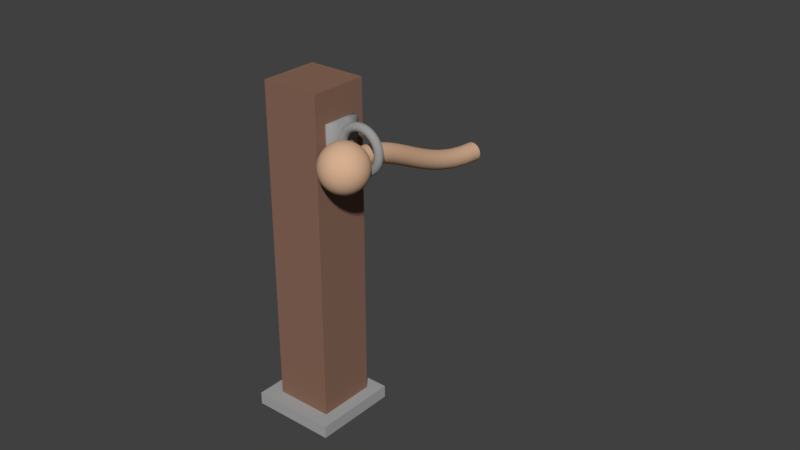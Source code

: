 # Source: rope_fence_end_left.blend  (saved by Blender 2.79.0; exported with 4.5.12 LTS)
import bpy
from mathutils import Matrix  # noqa: F401  (used for matrix-valued properties, if any)

bpy.ops.wm.read_factory_settings(use_empty=True)
scene = bpy.context.scene
scene.name = 'Scene'

# ---- collections
col_collection_1 = bpy.data.collections.new('Collection 1'); scene.collection.children.link(col_collection_1)

# ---- materials (node trees are filled in below, after node groups)
mat_brown = bpy.data.materials.new('brown')
mat_brown.alpha_threshold = 0.0
mat_brown.use_transparent_shadow = False
mat_brown.diffuse_color = (0.6738, 0.429, 0.2787, 1.0)
mat_brown.roughness = 0.5
mat_brown.specular_intensity = 0.0
mat_brown.line_color = (0.0, 0.0, 0.0, 1.0)
mat_light_gray = bpy.data.materials.new('light gray')
mat_light_gray.alpha_threshold = 0.0
mat_light_gray.use_transparent_shadow = False
mat_light_gray.diffuse_color = (0.3844, 0.3844, 0.3844, 1.0)
mat_light_gray.roughness = 0.5
mat_light_gray.specular_intensity = 0.0
mat_dark_brown = bpy.data.materials.new('dark brown')
mat_dark_brown.alpha_threshold = 0.0
mat_dark_brown.use_transparent_shadow = False
mat_dark_brown.diffuse_color = (0.2529, 0.1413, 0.0997, 1.0)
mat_dark_brown.roughness = 0.5
mat_dark_brown.specular_intensity = 0.0
mat_gray = bpy.data.materials.new('gray')
mat_gray.alpha_threshold = 0.0
mat_gray.use_transparent_shadow = False
mat_gray.diffuse_color = (0.3185, 0.3185, 0.3185, 1.0)
mat_gray.roughness = 0.5
mat_gray.specular_intensity = 1.0

# ---- material node trees

# ---- world
world_world = bpy.data.worlds.new('World'); scene.world = world_world
world_world.color = (0.05088, 0.05088, 0.05088)
world_world.use_sun_shadow = False
world_world.sun_shadow_jitter_overblur = 0.0
world_world.cycles.sampling_method = 'MANUAL'

# ---- meshes
me_sphere = bpy.data.meshes.new('Sphere')
me_sphere.from_pydata([(0.0, 0.1951, 0.9808), (0.0, 0.3827, 0.9239), (0.0, 0.5556, 0.8315), (0.0, 0.7071, 0.7071), (0.0, 0.8315, 0.5556), (0.0, 0.9239, 0.3827), (0.0, 0.9808, 0.1951), (0.0, 1.0, 7.55e-08), (0.0, 0.9808, -0.1951), (0.0, 0.5556, -0.8315), (0.03806, 0.1913, 0.9808), (0.07466, 0.3753, 0.9239), (0.1084, 0.5449, 0.8315), (0.1379, 0.6935, 0.7071), (0.1622, 0.8155, 0.5556), (0.1802, 0.9061, 0.3827), (0.1913, 0.9619, 0.1951), (0.1951, 0.9808, 7.55e-08), (0.1913, 0.9619, -0.1951), (0.1802, 0.9061, -0.3827), (0.1622, 0.8155, -0.5556), (0.1379, 0.6935, -0.7071), (0.1084, 0.5449, -0.8315), (0.07466, 0.3753, -0.9239), (0.03806, 0.1913, -0.9808), (0.07466, 0.1802, 0.9808), (0.1464, 0.3536, 0.9239), (0.2126, 0.5133, 0.8315), (0.2706, 0.6533, 0.7071), (0.3182, 0.7682, 0.5556), (0.3536, 0.8536, 0.3827), (0.3753, 0.9061, 0.1951), (0.3827, 0.9239, 7.55e-08), (0.3753, 0.9061, -0.1951), (0.3536, 0.8536, -0.3827), (0.3182, 0.7682, -0.5556), (0.2706, 0.6533, -0.7071), (0.2126, 0.5133, -0.8315), (0.1464, 0.3536, -0.9239), (0.07466, 0.1802, -0.9808), (0.1084, 0.1622, 0.9808), (0.2126, 0.3182, 0.9239), (0.3087, 0.4619, 0.8315), (0.3928, 0.5879, 0.7071), (0.4619, 0.6913, 0.5556), (0.5133, 0.7682, 0.3827), (0.5449, 0.8155, 0.1951), (0.5556, 0.8315, 7.55e-08), (0.5449, 0.8155, -0.1951), (0.5133, 0.7682, -0.3827), (0.4619, 0.6913, -0.5556), (0.3928, 0.5879, -0.7071), (0.3087, 0.4619, -0.8315), (0.2126, 0.3182, -0.9239), (0.1084, 0.1622, -0.9808), (0.1379, 0.1379, 0.9808), (0.2706, 0.2706, 0.9239), (0.3928, 0.3928, 0.8315), (0.5, 0.5, 0.7071), (0.5879, 0.5879, 0.5556), (0.6533, 0.6533, 0.3827), (0.6935, 0.6935, 0.1951), (0.7071, 0.7071, 7.55e-08), (0.6935, 0.6935, -0.1951), (0.6533, 0.6533, -0.3827), (0.5879, 0.5879, -0.5556), (0.5, 0.5, -0.7071), (0.3928, 0.3928, -0.8315), (0.2706, 0.2706, -0.9239), (0.1379, 0.1379, -0.9808), (0.1622, 0.1084, 0.9808), (0.3182, 0.2126, 0.9239), (0.4619, 0.3087, 0.8315), (0.5879, 0.3928, 0.7071), (0.6913, 0.4619, 0.5556), (0.7682, 0.5133, 0.3827), (0.8155, 0.5449, 0.1951), (0.8315, 0.5556, 7.55e-08), (0.8155, 0.5449, -0.1951), (0.7682, 0.5133, -0.3827), (0.6913, 0.4619, -0.5556), (0.5879, 0.3928, -0.7071), (0.4619, 0.3087, -0.8315), (0.3182, 0.2126, -0.9239), (0.1622, 0.1084, -0.9808), (0.1802, 0.07466, 0.9808), (0.3536, 0.1464, 0.9239), (0.5133, 0.2126, 0.8315), (0.6533, 0.2706, 0.7071), (0.7682, 0.3182, 0.5556), (0.8536, 0.3536, 0.3827), (0.9061, 0.3753, 0.1951), (0.9239, 0.3827, 7.55e-08), (0.9061, 0.3753, -0.1951), (0.8536, 0.3536, -0.3827), (0.7682, 0.3182, -0.5556), (0.6533, 0.2706, -0.7071), (0.5133, 0.2126, -0.8315), (0.3536, 0.1464, -0.9239), (0.1802, 0.07466, -0.9808), (0.1913, 0.03806, 0.9808), (0.3753, 0.07466, 0.9239), (0.5449, 0.1084, 0.8315), (0.6935, 0.1379, 0.7071), (0.8155, 0.1622, 0.5556), (0.9061, 0.1802, 0.3827), (0.9619, 0.1913, 0.1951), (0.9808, 0.1951, 7.55e-08), (0.9619, 0.1913, -0.1951), (0.9061, 0.1802, -0.3827), (0.8155, 0.1622, -0.5556), (0.6935, 0.1379, -0.7071), (0.5449, 0.1084, -0.8315), (0.3753, 0.07466, -0.9239), (0.1913, 0.03806, -0.9808), (0.1951, -3.266e-07, 0.9808), (0.3827, -3.192e-07, 0.9239), (0.5556, -3.117e-07, 0.8315), (0.7071, -3.192e-07, 0.7071), (0.8315, -3.341e-07, 0.5556), (0.9239, -2.745e-07, 0.3827), (0.9808, -3.937e-07, 0.1951), (1.0, -3.788e-07, 7.55e-08), (0.9808, -3.937e-07, -0.1951), (0.9239, -2.298e-07, -0.3827), (0.8315, -3.341e-07, -0.5556), (0.7071, -3.192e-07, -0.7071), (0.5556, -3.415e-07, -0.8315), (0.3827, -3.043e-07, -0.9239), (0.1951, -3.08e-07, -0.9808), (0.1913, -0.03806, 0.9808), (0.3753, -0.07466, 0.9239), (0.5449, -0.1084, 0.8315), (0.6935, -0.138, 0.7071), (0.8155, -0.1622, 0.5556), (0.9061, -0.1802, 0.3827), (0.9619, -0.1913, 0.1951), (0.9808, -0.1951, 7.55e-08), (0.9619, -0.1913, -0.1951), (0.9061, -0.1802, -0.3827), (0.8155, -0.1622, -0.5556), (0.6935, -0.138, -0.7071), (0.5449, -0.1084, -0.8315), (0.3753, -0.07466, -0.9239), (0.1913, -0.03806, -0.9808), (0.1802, -0.07466, 0.9808), (0.3536, -0.1464, 0.9239), (0.5133, -0.2126, 0.8315), (0.6533, -0.2706, 0.7071), (0.7682, -0.3182, 0.5556), (0.8536, -0.3536, 0.3827), (0.9061, -0.3753, 0.1951), (0.9239, -0.3827, 7.55e-08), (0.9061, -0.3753, -0.1951), (0.8536, -0.3536, -0.3827), (0.7682, -0.3182, -0.5556), (0.6533, -0.2706, -0.7071), (0.5133, -0.2126, -0.8315), (0.3536, -0.1464, -0.9239), (0.1802, -0.07466, -0.9808), (0.1622, -0.1084, 0.9808), (0.3182, -0.2126, 0.9239), (0.4619, -0.3087, 0.8315), (0.5879, -0.3928, 0.7071), (0.6913, -0.4619, 0.5556), (0.7682, -0.5133, 0.3827), (0.8155, -0.5449, 0.1951), (0.8315, -0.5556, 7.55e-08), (0.8155, -0.5449, -0.1951), (0.7682, -0.5133, -0.3827), (0.6913, -0.4619, -0.5556), (0.5879, -0.3928, -0.7071), (0.4619, -0.3087, -0.8315), (0.3182, -0.2126, -0.9239), (0.1622, -0.1084, -0.9808), (0.1379, -0.138, 0.9808), (0.2706, -0.2706, 0.9239), (0.3928, -0.3928, 0.8315), (0.5, -0.5, 0.7071), (0.5879, -0.5879, 0.5556), (0.6533, -0.6533, 0.3827), (0.6935, -0.6935, 0.1951), (0.7071, -0.7071, 7.55e-08), (0.6935, -0.6935, -0.1951), (0.6533, -0.6533, -0.3827), (0.5879, -0.5879, -0.5556), (0.5, -0.5, -0.7071), (0.3928, -0.3928, -0.8315), (0.2706, -0.2706, -0.9239), (0.1379, -0.138, -0.9808), (0.1084, -0.1622, 0.9808), (0.2126, -0.3182, 0.9239), (0.3087, -0.4619, 0.8315), (0.3928, -0.5879, 0.7071), (0.4619, -0.6913, 0.5556), (0.5133, -0.7682, 0.3827), (0.5449, -0.8155, 0.1951), (0.5556, -0.8315, 7.55e-08), (0.5449, -0.8155, -0.1951), (0.5133, -0.7682, -0.3827), (0.4619, -0.6913, -0.5556), (0.3928, -0.5879, -0.7071), (0.3087, -0.4619, -0.8315), (0.2126, -0.3182, -0.9239), (0.1084, -0.1622, -0.9808), (0.0, -3.258e-07, -1.0), (0.07466, -0.1802, 0.9808), (0.1464, -0.3536, 0.9239), (0.2126, -0.5133, 0.8315), (0.2706, -0.6533, 0.7071), (0.3182, -0.7682, 0.5556), (0.3536, -0.8536, 0.3827), (0.3753, -0.9061, 0.1951), (0.3827, -0.9239, 7.55e-08), (0.3753, -0.9061, -0.1951), (0.3536, -0.8536, -0.3827), (0.3182, -0.7682, -0.5556), (0.2706, -0.6533, -0.7071), (0.2126, -0.5133, -0.8315), (0.1464, -0.3536, -0.9239), (0.07466, -0.1802, -0.9808), (0.03806, -0.1913, 0.9808), (0.07466, -0.3753, 0.9239), (0.1084, -0.5449, 0.8315), (0.1379, -0.6935, 0.7071), (0.1622, -0.8155, 0.5556), (0.1802, -0.9061, 0.3827), (0.1913, -0.9619, 0.1951), (0.1951, -0.9808, 7.55e-08), (0.1913, -0.9619, -0.1951), (0.1802, -0.9061, -0.3827), (0.1622, -0.8155, -0.5556), (0.1379, -0.6935, -0.7071), (0.1084, -0.5449, -0.8315), (0.07466, -0.3753, -0.9239), (0.03806, -0.1913, -0.9808), (-7.212e-09, -0.1951, 0.9808), (4.122e-08, -0.3827, 0.9239), (2.632e-08, -0.5556, 0.8315), (-2.584e-08, -0.7071, 0.7071), (-8.544e-08, -0.8315, 0.5556), (6.357e-08, -0.9239, 0.3827), (-8.544e-08, -0.9808, 0.1951), (-1.003e-07, -1.0, 7.55e-08), (-8.544e-08, -0.9808, -0.1951), (6.357e-08, -0.9239, -0.3827), (-8.544e-08, -0.8315, -0.5556), (-2.584e-08, -0.7071, -0.7071), (-1.094e-08, -0.5556, -0.8315), (3.964e-09, -0.3827, -0.9239), (3.964e-09, -0.1951, -0.9808), (-0.03806, -0.1913, 0.9808), (-0.07466, -0.3753, 0.9239), (-0.1084, -0.5449, 0.8315), (-0.1379, -0.6935, 0.7071), (-0.1622, -0.8155, 0.5556), (-0.1802, -0.9061, 0.3827), (-0.1913, -0.9619, 0.1951), (-0.1951, -0.9808, 7.55e-08), (-0.1913, -0.9619, -0.1951), (-0.1802, -0.9061, -0.3827), (-0.1622, -0.8155, -0.5556), (-0.1379, -0.6935, -0.7071), (-0.1084, -0.5449, -0.8315), (-0.07466, -0.3753, -0.9239), (-0.03806, -0.1913, -0.9808), (-0.07466, -0.1802, 0.9808), (-0.1464, -0.3536, 0.9239), (-0.2126, -0.5133, 0.8315), (-0.2706, -0.6533, 0.7071), (-0.3182, -0.7682, 0.5556), (-0.3536, -0.8536, 0.3827), (-0.3753, -0.9061, 0.1951), (-0.3827, -0.9239, 7.55e-08), (-0.3753, -0.9061, -0.1951), (-0.3536, -0.8536, -0.3827), (-0.3182, -0.7682, -0.5556), (-0.2706, -0.6533, -0.7071), (-0.2126, -0.5133, -0.8315), (-0.1464, -0.3536, -0.9239), (-0.07466, -0.1802, -0.9808), (-0.1084, -0.1622, 0.9808), (-0.2126, -0.3182, 0.9239), (-0.3087, -0.4619, 0.8315), (-0.3928, -0.5879, 0.7071), (-0.4619, -0.6913, 0.5556), (-0.5133, -0.7682, 0.3827), (-0.5449, -0.8155, 0.1951), (-0.5556, -0.8315, 7.55e-08), (-0.5449, -0.8155, -0.1951), (-0.5133, -0.7682, -0.3827), (-0.4619, -0.6913, -0.5556), (-0.3928, -0.5879, -0.7071), (-0.3087, -0.4619, -0.8315), (-0.2126, -0.3182, -0.9239), (-0.1084, -0.1622, -0.9808), (-2.304e-07, -5.562e-07, 1.0), (-0.1379, -0.138, 0.9808), (-0.2706, -0.2706, 0.9239), (-0.3928, -0.3928, 0.8315), (-0.5, -0.5, 0.7071), (-0.5879, -0.5879, 0.5556), (-0.6533, -0.6533, 0.3827), (-0.6935, -0.6935, 0.1951), (-0.7071, -0.7071, 7.55e-08), (-0.6935, -0.6935, -0.1951), (-0.6533, -0.6533, -0.3827), (-0.5879, -0.5879, -0.5556), (-0.5, -0.5, -0.7071), (-0.3928, -0.3928, -0.8315), (-0.2706, -0.2706, -0.9239), (-0.1379, -0.1379, -0.9808), (-0.1622, -0.1084, 0.9808), (-0.3182, -0.2126, 0.9239), (-0.4619, -0.3087, 0.8315), (-0.5879, -0.3928, 0.7071), (-0.6913, -0.4619, 0.5556), (-0.7682, -0.5133, 0.3827), (-0.8155, -0.5449, 0.1951), (-0.8315, -0.5556, 7.55e-08), (-0.8155, -0.5449, -0.1951), (-0.7682, -0.5133, -0.3827), (-0.6913, -0.4619, -0.5556), (-0.5879, -0.3928, -0.7071), (-0.4619, -0.3087, -0.8315), (-0.3182, -0.2126, -0.9239), (-0.1622, -0.1084, -0.9808), (-0.1802, -0.07466, 0.9808), (-0.3536, -0.1464, 0.9239), (-0.5133, -0.2126, 0.8315), (-0.6533, -0.2706, 0.7071), (-0.7682, -0.3182, 0.5556), (-0.8536, -0.3536, 0.3827), (-0.9061, -0.3753, 0.1951), (-0.9239, -0.3827, 7.55e-08), (-0.9061, -0.3753, -0.1951), (-0.8536, -0.3536, -0.3827), (-0.7682, -0.3182, -0.5556), (-0.6533, -0.2706, -0.7071), (-0.5133, -0.2126, -0.8315), (-0.3536, -0.1464, -0.9239), (-0.1802, -0.07466, -0.9808), (-0.1913, -0.03806, 0.9808), (-0.3753, -0.07466, 0.9239), (-0.5449, -0.1084, 0.8315), (-0.6935, -0.1379, 0.7071), (-0.8155, -0.1622, 0.5556), (-0.9061, -0.1802, 0.3827), (-0.9619, -0.1913, 0.1951), (-0.9808, -0.1951, 7.55e-08), (-0.9619, -0.1913, -0.1951), (-0.9061, -0.1802, -0.3827), (-0.8155, -0.1622, -0.5556), (-0.6935, -0.1379, -0.7071), (-0.5449, -0.1084, -0.8315), (-0.3753, -0.07466, -0.9239), (-0.1913, -0.03806, -0.9808), (-0.1951, -3.117e-07, 0.9808), (-0.3827, -2.819e-07, 0.9239), (-0.5556, -2.819e-07, 0.8315), (-0.7071, -1.851e-07, 0.7071), (-0.8315, -1.404e-07, 0.5556), (-0.9239, -3.192e-07, 0.3827), (-0.9808, -9.567e-08, 0.1951), (-1.0, -1.404e-07, 7.55e-08), (-0.9808, -9.567e-08, -0.1951), (-0.9239, -3.192e-07, -0.3827), (-0.8315, -1.404e-07, -0.5556), (-0.7071, -1.851e-07, -0.7071), (-0.5556, -2.596e-07, -0.8315), (-0.3827, -2.521e-07, -0.9239), (-0.1951, -3.155e-07, -0.9808), (-0.1913, 0.03806, 0.9808), (-0.3753, 0.07466, 0.9239), (-0.5449, 0.1084, 0.8315), (-0.6935, 0.1379, 0.7071), (-0.8155, 0.1622, 0.5556), (-0.9061, 0.1802, 0.3827), (-0.9619, 0.1913, 0.1951), (-0.9808, 0.1951, 7.55e-08), (-0.9619, 0.1913, -0.1951), (-0.9061, 0.1802, -0.3827), (-0.8155, 0.1622, -0.5556), (-0.6935, 0.1379, -0.7071), (-0.5449, 0.1084, -0.8315), (-0.3753, 0.07466, -0.9239), (-0.1913, 0.03806, -0.9808), (-0.1802, 0.07466, 0.9808), (-0.3536, 0.1464, 0.9239), (-0.5133, 0.2126, 0.8315), (-0.6533, 0.2706, 0.7071), (-0.7682, 0.3182, 0.5556), (-0.8536, 0.3536, 0.3827), (-0.9061, 0.3753, 0.1951), (-0.9239, 0.3827, 7.55e-08), (-0.9061, 0.3753, -0.1951), (-0.8536, 0.3536, -0.3827), (-0.7682, 0.3182, -0.5556), (-0.6533, 0.2706, -0.7071), (-0.5133, 0.2126, -0.8315), (-0.3536, 0.1464, -0.9239), (-0.1802, 0.07466, -0.9808), (-0.1622, 0.1084, 0.9808), (-0.3182, 0.2126, 0.9239), (-0.4619, 0.3087, 0.8315), (-0.5879, 0.3928, 0.7071), (-0.6913, 0.4619, 0.5556), (-0.7682, 0.5133, 0.3827), (-0.8155, 0.5449, 0.1951), (-0.8315, 0.5556, 7.55e-08), (-0.8155, 0.5449, -0.1951), (-0.7682, 0.5133, -0.3827), (-0.6913, 0.4619, -0.5556), (-0.5879, 0.3928, -0.7071), (-0.4619, 0.3087, -0.8315), (-0.3182, 0.2126, -0.9239), (-0.1622, 0.1084, -0.9808), (-0.1379, 0.1379, 0.9808), (-0.2706, 0.2706, 0.9239), (-0.3928, 0.3928, 0.8315), (-0.5, 0.5, 0.7071), (-0.5879, 0.5879, 0.5556), (-0.6533, 0.6533, 0.3827), (-0.6935, 0.6935, 0.1951), (-0.7071, 0.7071, 7.55e-08), (-0.6935, 0.6935, -0.1951), (-0.6533, 0.6533, -0.3827), (-0.5879, 0.5879, -0.5556), (-0.5, 0.5, -0.7071), (-0.3928, 0.3928, -0.8315), (-0.2706, 0.2706, -0.9239), (-0.1379, 0.1379, -0.9808), (-0.1084, 0.1622, 0.9808), (-0.2126, 0.3182, 0.9239), (-0.3087, 0.4619, 0.8315), (-0.3928, 0.5879, 0.7071), (-0.4619, 0.6913, 0.5556), (-0.5133, 0.7682, 0.3827), (-0.5449, 0.8155, 0.1951), (-0.5556, 0.8315, 7.55e-08), (-0.5449, 0.8155, -0.1951), (-0.5133, 0.7682, -0.3827), (-0.4619, 0.6913, -0.5556), (-0.3928, 0.5879, -0.7071), (-0.3087, 0.4619, -0.8315), (-0.2126, 0.3182, -0.9239), (-0.1084, 0.1622, -0.9808), (-0.07466, 0.1802, 0.9808), (-0.1464, 0.3536, 0.9239), (-0.2126, 0.5133, 0.8315), (-0.2706, 0.6533, 0.7071), (-0.3182, 0.7682, 0.5556), (-0.3536, 0.8536, 0.3827), (-0.3753, 0.9061, 0.1951), (-0.3827, 0.9239, 7.55e-08), (-0.3753, 0.9061, -0.1951), (-0.3536, 0.8536, -0.3827), (-0.3182, 0.7682, -0.5556), (-0.2706, 0.6533, -0.7071), (-0.2126, 0.5133, -0.8315), (-0.1464, 0.3536, -0.9239), (-0.07466, 0.1802, -0.9808), (-0.03806, 0.1913, 0.9808), (-0.07466, 0.3753, 0.9239), (-0.1084, 0.5449, 0.8315), (-0.1379, 0.6935, 0.7071), (-0.1622, 0.8155, 0.5556), (-0.1802, 0.9061, 0.3827), (-0.1913, 0.9619, 0.1951), (-0.1951, 0.9808, 7.55e-08), (-0.1913, 0.9619, -0.1951), (-0.1802, 0.9061, -0.3827), (-0.1622, 0.8155, -0.5556), (-0.1379, 0.6935, -0.7071), (-0.1084, 0.5449, -0.8315), (-0.07466, 0.3753, -0.9239), (-0.03806, 0.1913, -0.9808), (6.357e-08, 0.9239, -0.3827), (2.722e-07, 0.8315, -0.5556), (1.53e-07, 0.7071, -0.7071), (7.847e-08, 0.3827, -0.9239), (1.514e-08, 0.1951, -0.9808)], [], [(480, 9, 22, 23), (6, 5, 15, 16), (481, 480, 23, 24), (7, 6, 16, 17), (0, 296, 10), (205, 481, 24), (8, 7, 17, 18), (1, 0, 10, 11), (477, 8, 18, 19), (2, 1, 11, 12), (478, 477, 19, 20), (3, 2, 12, 13), (479, 478, 20, 21), (4, 3, 13, 14), (9, 479, 21, 22), (5, 4, 14, 15), (14, 13, 28, 29), (22, 21, 36, 37), (15, 14, 29, 30), (23, 22, 37, 38), (16, 15, 30, 31), (24, 23, 38, 39), (17, 16, 31, 32), (10, 296, 25), (205, 24, 39), (18, 17, 32, 33), (11, 10, 25, 26), (19, 18, 33, 34), (12, 11, 26, 27), (20, 19, 34, 35), (13, 12, 27, 28), (21, 20, 35, 36), (33, 32, 47, 48), (26, 25, 40, 41), (34, 33, 48, 49), (27, 26, 41, 42), (35, 34, 49, 50), (28, 27, 42, 43), (36, 35, 50, 51), (29, 28, 43, 44), (37, 36, 51, 52), (30, 29, 44, 45), (38, 37, 52, 53), (31, 30, 45, 46), (39, 38, 53, 54), (32, 31, 46, 47), (25, 296, 40), (205, 39, 54), (52, 51, 66, 67), (45, 44, 59, 60), (53, 52, 67, 68), (46, 45, 60, 61), (54, 53, 68, 69), (47, 46, 61, 62), (40, 296, 55), (205, 54, 69), (48, 47, 62, 63), (41, 40, 55, 56), (49, 48, 63, 64), (42, 41, 56, 57), (50, 49, 64, 65), (43, 42, 57, 58), (51, 50, 65, 66), (44, 43, 58, 59), (64, 63, 78, 79), (57, 56, 71, 72), (65, 64, 79, 80), (58, 57, 72, 73), (66, 65, 80, 81), (59, 58, 73, 74), (67, 66, 81, 82), (60, 59, 74, 75), (68, 67, 82, 83), (61, 60, 75, 76), (69, 68, 83, 84), (62, 61, 76, 77), (55, 296, 70), (205, 69, 84), (63, 62, 77, 78), (56, 55, 70, 71), (83, 82, 97, 98), (76, 75, 90, 91), (84, 83, 98, 99), (77, 76, 91, 92), (70, 296, 85), (205, 84, 99), (78, 77, 92, 93), (71, 70, 85, 86), (79, 78, 93, 94), (72, 71, 86, 87), (80, 79, 94, 95), (73, 72, 87, 88), (81, 80, 95, 96), (74, 73, 88, 89), (82, 81, 96, 97), (75, 74, 89, 90), (87, 86, 101, 102), (95, 94, 109, 110), (88, 87, 102, 103), (96, 95, 110, 111), (89, 88, 103, 104), (97, 96, 111, 112), (90, 89, 104, 105), (98, 97, 112, 113), (91, 90, 105, 106), (99, 98, 113, 114), (92, 91, 106, 107), (85, 296, 100), (205, 99, 114), (93, 92, 107, 108), (86, 85, 100, 101), (94, 93, 108, 109), (106, 105, 120, 121), (114, 113, 128, 129), (107, 106, 121, 122), (100, 296, 115), (205, 114, 129), (108, 107, 122, 123), (101, 100, 115, 116), (109, 108, 123, 124), (102, 101, 116, 117), (110, 109, 124, 125), (103, 102, 117, 118), (111, 110, 125, 126), (104, 103, 118, 119), (112, 111, 126, 127), (105, 104, 119, 120), (113, 112, 127, 128), (125, 124, 139, 140), (118, 117, 132, 133), (126, 125, 140, 141), (119, 118, 133, 134), (127, 126, 141, 142), (120, 119, 134, 135), (128, 127, 142, 143), (121, 120, 135, 136), (129, 128, 143, 144), (122, 121, 136, 137), (115, 296, 130), (205, 129, 144), (123, 122, 137, 138), (116, 115, 130, 131), (124, 123, 138, 139), (117, 116, 131, 132), (144, 143, 158, 159), (137, 136, 151, 152), (130, 296, 145), (205, 144, 159), (138, 137, 152, 153), (131, 130, 145, 146), (139, 138, 153, 154), (132, 131, 146, 147), (140, 139, 154, 155), (133, 132, 147, 148), (141, 140, 155, 156), (134, 133, 148, 149), (142, 141, 156, 157), (135, 134, 149, 150), (143, 142, 157, 158), (136, 135, 150, 151), (148, 147, 162, 163), (156, 155, 170, 171), (149, 148, 163, 164), (157, 156, 171, 172), (150, 149, 164, 165), (158, 157, 172, 173), (151, 150, 165, 166), (159, 158, 173, 174), (152, 151, 166, 167), (145, 296, 160), (205, 159, 174), (153, 152, 167, 168), (146, 145, 160, 161), (154, 153, 168, 169), (147, 146, 161, 162), (155, 154, 169, 170), (167, 166, 181, 182), (160, 296, 175), (205, 174, 189), (168, 167, 182, 183), (161, 160, 175, 176), (169, 168, 183, 184), (162, 161, 176, 177), (170, 169, 184, 185), (163, 162, 177, 178), (171, 170, 185, 186), (164, 163, 178, 179), (172, 171, 186, 187), (165, 164, 179, 180), (173, 172, 187, 188), (166, 165, 180, 181), (174, 173, 188, 189), (186, 185, 200, 201), (179, 178, 193, 194), (187, 186, 201, 202), (180, 179, 194, 195), (188, 187, 202, 203), (181, 180, 195, 196), (189, 188, 203, 204), (182, 181, 196, 197), (175, 296, 190), (205, 189, 204), (183, 182, 197, 198), (176, 175, 190, 191), (184, 183, 198, 199), (177, 176, 191, 192), (185, 184, 199, 200), (178, 177, 192, 193), (205, 204, 220), (198, 197, 213, 214), (191, 190, 206, 207), (199, 198, 214, 215), (192, 191, 207, 208), (200, 199, 215, 216), (193, 192, 208, 209), (201, 200, 216, 217), (194, 193, 209, 210), (202, 201, 217, 218), (195, 194, 210, 211), (203, 202, 218, 219), (196, 195, 211, 212), (204, 203, 219, 220), (197, 196, 212, 213), (190, 296, 206), (218, 217, 232, 233), (211, 210, 225, 226), (219, 218, 233, 234), (212, 211, 226, 227), (220, 219, 234, 235), (213, 212, 227, 228), (206, 296, 221), (205, 220, 235), (214, 213, 228, 229), (207, 206, 221, 222), (215, 214, 229, 230), (208, 207, 222, 223), (216, 215, 230, 231), (209, 208, 223, 224), (217, 216, 231, 232), (210, 209, 224, 225), (222, 221, 236, 237), (230, 229, 244, 245), (223, 222, 237, 238), (231, 230, 245, 246), (224, 223, 238, 239), (232, 231, 246, 247), (225, 224, 239, 240), (233, 232, 247, 248), (226, 225, 240, 241), (234, 233, 248, 249), (227, 226, 241, 242), (235, 234, 249, 250), (228, 227, 242, 243), (221, 296, 236), (205, 235, 250), (229, 228, 243, 244), (241, 240, 255, 256), (249, 248, 263, 264), (242, 241, 256, 257), (250, 249, 264, 265), (243, 242, 257, 258), (236, 296, 251), (205, 250, 265), (244, 243, 258, 259), (237, 236, 251, 252), (245, 244, 259, 260), (238, 237, 252, 253), (246, 245, 260, 261), (239, 238, 253, 254), (247, 246, 261, 262), (240, 239, 254, 255), (248, 247, 262, 263), (260, 259, 274, 275), (253, 252, 267, 268), (261, 260, 275, 276), (254, 253, 268, 269), (262, 261, 276, 277), (255, 254, 269, 270), (263, 262, 277, 278), (256, 255, 270, 271), (264, 263, 278, 279), (257, 256, 271, 272), (265, 264, 279, 280), (258, 257, 272, 273), (251, 296, 266), (205, 265, 280), (259, 258, 273, 274), (252, 251, 266, 267), (279, 278, 293, 294), (272, 271, 286, 287), (280, 279, 294, 295), (273, 272, 287, 288), (266, 296, 281), (205, 280, 295), (274, 273, 288, 289), (267, 266, 281, 282), (275, 274, 289, 290), (268, 267, 282, 283), (276, 275, 290, 291), (269, 268, 283, 284), (277, 276, 291, 292), (270, 269, 284, 285), (278, 277, 292, 293), (271, 270, 285, 286), (283, 282, 298, 299), (291, 290, 306, 307), (284, 283, 299, 300), (292, 291, 307, 308), (285, 284, 300, 301), (293, 292, 308, 309), (286, 285, 301, 302), (294, 293, 309, 310), (287, 286, 302, 303), (295, 294, 310, 311), (288, 287, 303, 304), (281, 296, 297), (205, 295, 311), (289, 288, 304, 305), (282, 281, 297, 298), (290, 289, 305, 306), (303, 302, 317, 318), (311, 310, 325, 326), (304, 303, 318, 319), (297, 296, 312), (205, 311, 326), (305, 304, 319, 320), (298, 297, 312, 313), (306, 305, 320, 321), (299, 298, 313, 314), (307, 306, 321, 322), (300, 299, 314, 315), (308, 307, 322, 323), (301, 300, 315, 316), (309, 308, 323, 324), (302, 301, 316, 317), (310, 309, 324, 325), (322, 321, 336, 337), (315, 314, 329, 330), (323, 322, 337, 338), (316, 315, 330, 331), (324, 323, 338, 339), (317, 316, 331, 332), (325, 324, 339, 340), (318, 317, 332, 333), (326, 325, 340, 341), (319, 318, 333, 334), (312, 296, 327), (205, 326, 341), (320, 319, 334, 335), (313, 312, 327, 328), (321, 320, 335, 336), (314, 313, 328, 329), (341, 340, 355, 356), (334, 333, 348, 349), (327, 296, 342), (205, 341, 356), (335, 334, 349, 350), (328, 327, 342, 343), (336, 335, 350, 351), (329, 328, 343, 344), (337, 336, 351, 352), (330, 329, 344, 345), (338, 337, 352, 353), (331, 330, 345, 346), (339, 338, 353, 354), (332, 331, 346, 347), (340, 339, 354, 355), (333, 332, 347, 348), (353, 352, 367, 368), (346, 345, 360, 361), (354, 353, 368, 369), (347, 346, 361, 362), (355, 354, 369, 370), (348, 347, 362, 363), (356, 355, 370, 371), (349, 348, 363, 364), (342, 296, 357), (205, 356, 371), (350, 349, 364, 365), (343, 342, 357, 358), (351, 350, 365, 366), (344, 343, 358, 359), (352, 351, 366, 367), (345, 344, 359, 360), (357, 296, 372), (205, 371, 386), (365, 364, 379, 380), (358, 357, 372, 373), (366, 365, 380, 381), (359, 358, 373, 374), (367, 366, 381, 382), (360, 359, 374, 375), (368, 367, 382, 383), (361, 360, 375, 376), (369, 368, 383, 384), (362, 361, 376, 377), (370, 369, 384, 385), (363, 362, 377, 378), (371, 370, 385, 386), (364, 363, 378, 379), (376, 375, 390, 391), (384, 383, 398, 399), (377, 376, 391, 392), (385, 384, 399, 400), (378, 377, 392, 393), (386, 385, 400, 401), (379, 378, 393, 394), (372, 296, 387), (205, 386, 401), (380, 379, 394, 395), (373, 372, 387, 388), (381, 380, 395, 396), (374, 373, 388, 389), (382, 381, 396, 397), (375, 374, 389, 390), (383, 382, 397, 398), (395, 394, 409, 410), (388, 387, 402, 403), (396, 395, 410, 411), (389, 388, 403, 404), (397, 396, 411, 412), (390, 389, 404, 405), (398, 397, 412, 413), (391, 390, 405, 406), (399, 398, 413, 414), (392, 391, 406, 407), (400, 399, 414, 415), (393, 392, 407, 408), (401, 400, 415, 416), (394, 393, 408, 409), (387, 296, 402), (205, 401, 416), (414, 413, 428, 429), (407, 406, 421, 422), (415, 414, 429, 430), (408, 407, 422, 423), (416, 415, 430, 431), (409, 408, 423, 424), (402, 296, 417), (205, 416, 431), (410, 409, 424, 425), (403, 402, 417, 418), (411, 410, 425, 426), (404, 403, 418, 419), (412, 411, 426, 427), (405, 404, 419, 420), (413, 412, 427, 428), (406, 405, 420, 421), (418, 417, 432, 433), (426, 425, 440, 441), (419, 418, 433, 434), (427, 426, 441, 442), (420, 419, 434, 435), (428, 427, 442, 443), (421, 420, 435, 436), (429, 428, 443, 444), (422, 421, 436, 437), (430, 429, 444, 445), (423, 422, 437, 438), (431, 430, 445, 446), (424, 423, 438, 439), (417, 296, 432), (205, 431, 446), (425, 424, 439, 440), (437, 436, 451, 452), (445, 444, 459, 460), (438, 437, 452, 453), (446, 445, 460, 461), (439, 438, 453, 454), (432, 296, 447), (205, 446, 461), (440, 439, 454, 455), (433, 432, 447, 448), (441, 440, 455, 456), (434, 433, 448, 449), (442, 441, 456, 457), (435, 434, 449, 450), (443, 442, 457, 458), (436, 435, 450, 451), (444, 443, 458, 459), (456, 455, 470, 471), (449, 448, 463, 464), (457, 456, 471, 472), (450, 449, 464, 465), (458, 457, 472, 473), (451, 450, 465, 466), (459, 458, 473, 474), (452, 451, 466, 467), (460, 459, 474, 475), (453, 452, 467, 468), (461, 460, 475, 476), (454, 453, 468, 469), (447, 296, 462), (205, 461, 476), (455, 454, 469, 470), (448, 447, 462, 463), (475, 474, 9, 480), (468, 467, 5, 6), (476, 475, 480, 481), (469, 468, 6, 7), (462, 296, 0), (205, 476, 481), (470, 469, 7, 8), (463, 462, 0, 1), (471, 470, 8, 477), (464, 463, 1, 2), (472, 471, 477, 478), (465, 464, 2, 3), (473, 472, 478, 479), (466, 465, 3, 4), (474, 473, 479, 9), (467, 466, 4, 5)])
me_sphere.polygons.foreach_set('use_smooth', [True] * 512)
me_sphere.materials.append(mat_brown)
me_sphere.use_remesh_preserve_volume = False
me_sphere.use_remesh_preserve_attributes = False
me_sphere.use_mirror_vertex_groups = False
me_sphere.update()
me_cube_006 = bpy.data.meshes.new('Cube.006')
me_cube_006.from_pydata([(-0.4025, -0.4025, -0.05893), (-0.4025, -0.4025, 0.05893), (-0.4025, 0.4025, -0.05893), (-0.4025, 0.4025, 0.05893), (0.4025, -0.4025, -0.05893), (0.4025, -0.4025, 0.05893), (0.4025, 0.4025, -0.05893), (0.4025, 0.4025, 0.05893)], [], [(0, 1, 3, 2), (2, 3, 7, 6), (6, 7, 5, 4), (4, 5, 1, 0), (2, 6, 4, 0), (7, 3, 1, 5)])
me_cube_006.materials.append(mat_light_gray)
me_cube_006.use_remesh_preserve_volume = False
me_cube_006.use_remesh_preserve_attributes = False
me_cube_006.use_mirror_vertex_groups = False
me_cube_006.update()
me_cube_004 = bpy.data.meshes.new('Cube.004')
me_cube_004.from_pydata([(-0.2745, -0.2745, -1.575), (-0.2745, -0.2745, 1.575), (-0.2745, 0.2745, -1.575), (-0.2745, 0.2745, 1.575), (0.2745, -0.2745, -1.575), (0.2745, -0.2745, 1.575), (0.2745, 0.2745, -1.575), (0.2745, 0.2745, 1.575), (-0.2745, -0.2745, 0.8803), (-0.2745, 0.2745, 0.8803), (0.2745, 0.2745, 0.8803), (0.2745, -0.2745, 0.8803), (-0.2745, -0.2745, 1.295), (-0.2745, 0.2745, 1.295), (0.2745, 0.2745, 1.295), (0.2745, -0.2745, 1.295), (-0.2745, 0.1647, -1.575), (-0.2745, 0.0549, -1.575), (-0.2745, -0.0549, -1.575), (-0.2745, -0.1647, -1.575), (-0.2745, -0.1647, 1.575), (-0.2745, -0.0549, 1.575), (-0.2745, 0.0549, 1.575), (-0.2745, 0.1647, 1.575), (0.2745, -0.1647, -1.575), (0.2745, -0.0549, -1.575), (0.2745, 0.0549, -1.575), (0.2745, 0.1647, -1.575), (0.2745, 0.1647, 1.575), (0.2745, 0.0549, 1.575), (0.2745, -0.0549, 1.575), (0.2745, -0.1647, 1.575), (0.2745, 0.1647, 0.8803), (0.2745, 0.0549, 0.8803), (0.2745, -0.0549, 0.8803), (0.2745, -0.1647, 0.8803), (-0.2745, -0.1647, 0.8803), (-0.2745, -0.0549, 0.8803), (-0.2745, 0.0549, 0.8803), (-0.2745, 0.1647, 0.8803), (0.2745, 0.1647, 1.295), (0.2745, 0.0549, 1.295), (0.2745, -0.0549, 1.295), (0.2745, -0.1647, 1.295), (-0.2745, -0.1647, 1.295), (-0.2745, -0.0549, 1.295), (-0.2745, 0.0549, 1.295), (-0.2745, 0.1647, 1.295)], [], [(47, 23, 3, 13), (13, 3, 7, 14), (43, 31, 5, 15), (15, 5, 1, 12), (19, 24, 4, 0), (31, 20, 1, 5), (4, 11, 8, 0), (24, 35, 11, 4), (2, 9, 10, 6), (16, 39, 9, 2), (11, 15, 12, 8), (35, 43, 15, 11), (9, 13, 14, 10), (39, 47, 13, 9), (8, 12, 44, 36), (36, 44, 45, 37), (37, 45, 46, 38), (38, 46, 47, 39), (10, 14, 40, 32), (0, 8, 36, 19), (19, 36, 37, 18), (18, 37, 38, 17), (17, 38, 39, 16), (6, 10, 32, 27), (27, 32, 33, 26), (26, 33, 34, 25), (25, 34, 35, 24), (7, 3, 23, 28), (28, 23, 22, 29), (29, 22, 21, 30), (30, 21, 20, 31), (2, 6, 27, 16), (16, 27, 26, 17), (17, 26, 25, 18), (18, 25, 24, 19), (14, 7, 28, 40), (40, 28, 29, 41), (41, 29, 30, 42), (42, 30, 31, 43), (12, 1, 20, 44), (44, 20, 21, 45), (45, 21, 22, 46), (46, 22, 23, 47)])
me_cube_004.materials.append(mat_dark_brown)
me_cube_004.use_remesh_preserve_volume = False
me_cube_004.use_remesh_preserve_attributes = False
me_cube_004.use_mirror_vertex_groups = False
me_cube_004.update()
me_torus = bpy.data.meshes.new('Torus')
me_torus.from_pydata([(1.736e-08, 0.0, -0.23), (1.609e-08, 0.02, -0.2246), (1.434e-08, 0.03464, -0.21), (1.26e-08, 0.04, -0.19), (1.132e-08, 0.03464, -0.17), (1.086e-08, 0.02, -0.1554), (1.132e-08, 4.899e-18, -0.15), (1.26e-08, -0.02, -0.1554), (1.435e-08, -0.03464, -0.17), (1.609e-08, -0.04, -0.19), (1.737e-08, -0.03464, -0.21), (1.783e-08, -0.02, -0.2246), (-0.03002, -1.312e-09, -0.228), (-0.02932, 0.02, -0.2227), (-0.02741, 0.03464, -0.2082), (-0.0248, 0.04, -0.1884), (-0.02219, 0.03464, -0.1685), (-0.02028, 0.02, -0.154), (-0.01958, -8.558e-10, -0.1487), (-0.02028, -0.02, -0.154), (-0.02219, -0.03464, -0.1685), (-0.0248, -0.04, -0.1884), (-0.02741, -0.03464, -0.2082), (-0.02932, -0.02, -0.2227), (-0.05953, -2.602e-09, -0.2222), (-0.05814, 0.02, -0.217), (-0.05435, 0.03464, -0.2028), (-0.04918, 0.04, -0.1835), (-0.044, 0.03464, -0.1642), (-0.04021, 0.02, -0.1501), (-0.03882, -1.697e-09, -0.1449), (-0.04021, -0.02, -0.1501), (-0.044, -0.03464, -0.1642), (-0.04918, -0.04, -0.1835), (-0.05435, -0.03464, -0.2028), (-0.05814, -0.02, -0.217), (-0.08802, -3.847e-09, -0.2125), (-0.08597, 0.02, -0.2075), (-0.08036, 0.03464, -0.194), (-0.07271, 0.04, -0.1755), (-0.06506, 0.03464, -0.1571), (-0.05945, 0.02, -0.1435), (-0.0574, -2.509e-09, -0.1386), (-0.05945, -0.02, -0.1435), (-0.06506, -0.03464, -0.1571), (-0.07271, -0.04, -0.1755), (-0.08036, -0.03464, -0.194), (-0.08597, -0.02, -0.2075), (-0.115, -5.027e-09, -0.1992), (-0.1123, 0.02, -0.1945), (-0.105, 0.03464, -0.1819), (-0.095, 0.04, -0.1645), (-0.085, 0.03464, -0.1472), (-0.07768, 0.02, -0.1345), (-0.075, -3.278e-09, -0.1299), (-0.07768, -0.02, -0.1345), (-0.085, -0.03464, -0.1472), (-0.095, -0.04, -0.1645), (-0.105, -0.03464, -0.1819), (-0.1123, -0.02, -0.1945), (-0.14, -6.12e-09, -0.1825), (-0.1368, 0.02, -0.1782), (-0.1278, 0.03464, -0.1666), (-0.1157, 0.04, -0.1507), (-0.1035, 0.03464, -0.1349), (-0.09458, 0.02, -0.1233), (-0.09131, -3.991e-09, -0.119), (-0.09458, -0.02, -0.1233), (-0.1035, -0.03464, -0.1349), (-0.1157, -0.04, -0.1507), (-0.1278, -0.03464, -0.1666), (-0.1368, -0.02, -0.1782), (-0.1626, -7.109e-09, -0.1626), (-0.1588, 0.02, -0.1588), (-0.1485, 0.03464, -0.1485), (-0.1344, 0.04, -0.1344), (-0.1202, 0.03464, -0.1202), (-0.1099, 0.02, -0.1099), (-0.1061, -4.636e-09, -0.1061), (-0.1099, -0.02, -0.1099), (-0.1202, -0.03464, -0.1202), (-0.1344, -0.04, -0.1344), (-0.1485, -0.03464, -0.1485), (-0.1588, -0.02, -0.1588), (-0.1825, -7.976e-09, -0.14), (-0.1782, 0.02, -0.1368), (-0.1666, 0.03464, -0.1278), (-0.1507, 0.04, -0.1157), (-0.1349, 0.03464, -0.1035), (-0.1233, 0.02, -0.09458), (-0.119, -5.202e-09, -0.09131), (-0.1233, -0.02, -0.09458), (-0.1349, -0.03464, -0.1035), (-0.1507, -0.04, -0.1157), (-0.1666, -0.03464, -0.1278), (-0.1782, -0.02, -0.1368), (-0.1992, -8.707e-09, -0.115), (-0.1945, 0.02, -0.1123), (-0.1819, 0.03464, -0.105), (-0.1645, 0.04, -0.095), (-0.1472, 0.03464, -0.085), (-0.1345, 0.02, -0.07768), (-0.1299, -5.678e-09, -0.075), (-0.1345, -0.02, -0.07768), (-0.1472, -0.03464, -0.085), (-0.1645, -0.04, -0.095), (-0.1819, -0.03464, -0.105), (-0.1945, -0.02, -0.1123), (-0.2125, -9.288e-09, -0.08802), (-0.2075, 0.02, -0.08597), (-0.194, 0.03464, -0.08036), (-0.1755, 0.04, -0.07271), (-0.1571, 0.03464, -0.06506), (-0.1435, 0.02, -0.05945), (-0.1386, -6.058e-09, -0.0574), (-0.1435, -0.02, -0.05945), (-0.1571, -0.03464, -0.06506), (-0.1755, -0.04, -0.07271), (-0.194, -0.03464, -0.08036), (-0.2075, -0.02, -0.08597), (-0.2222, -9.711e-09, -0.05953), (-0.217, 0.02, -0.05814), (-0.2028, 0.03464, -0.05435), (-0.1835, 0.04, -0.04918), (-0.1642, 0.03464, -0.044), (-0.1501, 0.02, -0.04021), (-0.1449, -6.333e-09, -0.03882), (-0.1501, -0.02, -0.04021), (-0.1642, -0.03464, -0.044), (-0.1835, -0.04, -0.04918), (-0.2028, -0.03464, -0.05435), (-0.217, -0.02, -0.05814), (-0.228, -9.968e-09, -0.03002), (-0.2227, 0.02, -0.02932), (-0.2082, 0.03464, -0.02741), (-0.1884, 0.04, -0.0248), (-0.1685, 0.03464, -0.02219), (-0.154, 0.02, -0.02028), (-0.1487, -6.501e-09, -0.01958), (-0.154, -0.02, -0.02028), (-0.1685, -0.03464, -0.02219), (-0.1884, -0.04, -0.0248), (-0.2082, -0.03464, -0.02741), (-0.2227, -0.02, -0.02932), (-0.23, -1.005e-08, -3.473e-08), (-0.2246, 0.02, -3.392e-08), (-0.21, 0.03464, -3.171e-08), (-0.19, 0.04, -2.869e-08), (-0.17, 0.03464, -2.567e-08), (-0.1554, 0.02, -2.346e-08), (-0.15, -6.557e-09, -2.265e-08), (-0.1554, -0.02, -2.346e-08), (-0.17, -0.03464, -2.567e-08), (-0.19, -0.04, -2.869e-08), (-0.21, -0.03464, -3.171e-08), (-0.2246, -0.02, -3.392e-08), (-0.228, -9.968e-09, 0.03002), (-0.2227, 0.02, 0.02932), (-0.2082, 0.03464, 0.02741), (-0.1884, 0.04, 0.0248), (-0.1685, 0.03464, 0.02219), (-0.154, 0.02, 0.02028), (-0.1487, -6.501e-09, 0.01958), (-0.154, -0.02, 0.02028), (-0.1685, -0.03464, 0.02219), (-0.1884, -0.04, 0.0248), (-0.2082, -0.03464, 0.02741), (-0.2227, -0.02, 0.02932), (-0.2222, -9.711e-09, 0.05953), (-0.217, 0.02, 0.05814), (-0.2028, 0.03464, 0.05435), (-0.1835, 0.04, 0.04918), (-0.1642, 0.03464, 0.044), (-0.1501, 0.02, 0.04021), (-0.1449, -6.333e-09, 0.03882), (-0.1501, -0.02, 0.04021), (-0.1642, -0.03464, 0.044), (-0.1835, -0.04, 0.04918), (-0.2028, -0.03464, 0.05435), (-0.217, -0.02, 0.05814), (-0.2125, -9.288e-09, 0.08802), (-0.2075, 0.02, 0.08597), (-0.194, 0.03464, 0.08036), (-0.1755, 0.04, 0.07271), (-0.1571, 0.03464, 0.06506), (-0.1435, 0.02, 0.05945), (-0.1386, -6.058e-09, 0.0574), (-0.1435, -0.02, 0.05945), (-0.1571, -0.03464, 0.06506), (-0.1755, -0.04, 0.07271), (-0.194, -0.03464, 0.08036), (-0.2075, -0.02, 0.08597), (-0.1992, -8.707e-09, 0.115), (-0.1945, 0.02, 0.1123), (-0.1819, 0.03464, 0.105), (-0.1645, 0.04, 0.095), (-0.1472, 0.03464, 0.085), (-0.1345, 0.02, 0.07768), (-0.1299, -5.678e-09, 0.075), (-0.1345, -0.02, 0.07768), (-0.1472, -0.03464, 0.085), (-0.1645, -0.04, 0.095), (-0.1819, -0.03464, 0.105), (-0.1945, -0.02, 0.1123), (-0.1825, -7.976e-09, 0.14), (-0.1782, 0.02, 0.1368), (-0.1666, 0.03464, 0.1278), (-0.1507, 0.04, 0.1157), (-0.1349, 0.03464, 0.1035), (-0.1233, 0.02, 0.09458), (-0.119, -5.202e-09, 0.09131), (-0.1233, -0.02, 0.09458), (-0.1349, -0.03464, 0.1035), (-0.1507, -0.04, 0.1157), (-0.1666, -0.03464, 0.1278), (-0.1782, -0.02, 0.1368), (-0.1626, -7.109e-09, 0.1626), (-0.1588, 0.02, 0.1588), (-0.1485, 0.03464, 0.1485), (-0.1344, 0.04, 0.1344), (-0.1202, 0.03464, 0.1202), (-0.1099, 0.02, 0.1099), (-0.1061, -4.636e-09, 0.1061), (-0.1099, -0.02, 0.1099), (-0.1202, -0.03464, 0.1202), (-0.1344, -0.04, 0.1344), (-0.1485, -0.03464, 0.1485), (-0.1588, -0.02, 0.1588), (-0.14, -6.12e-09, 0.1825), (-0.1368, 0.02, 0.1782), (-0.1278, 0.03464, 0.1666), (-0.1157, 0.04, 0.1507), (-0.1035, 0.03464, 0.1349), (-0.09458, 0.02, 0.1233), (-0.09131, -3.991e-09, 0.119), (-0.09458, -0.02, 0.1233), (-0.1035, -0.03464, 0.1349), (-0.1157, -0.04, 0.1507), (-0.1278, -0.03464, 0.1666), (-0.1368, -0.02, 0.1782), (-0.115, -5.027e-09, 0.1992), (-0.1123, 0.02, 0.1945), (-0.105, 0.03464, 0.1819), (-0.095, 0.04, 0.1645), (-0.085, 0.03464, 0.1472), (-0.07768, 0.02, 0.1345), (-0.075, -3.278e-09, 0.1299), (-0.07768, -0.02, 0.1345), (-0.085, -0.03464, 0.1472), (-0.095, -0.04, 0.1645), (-0.105, -0.03464, 0.1819), (-0.1123, -0.02, 0.1945), (-0.08802, -3.847e-09, 0.2125), (-0.08597, 0.02, 0.2075), (-0.08036, 0.03464, 0.194), (-0.07271, 0.04, 0.1755), (-0.06506, 0.03464, 0.1571), (-0.05945, 0.02, 0.1435), (-0.0574, -2.509e-09, 0.1386), (-0.05945, -0.02, 0.1435), (-0.06506, -0.03464, 0.1571), (-0.07271, -0.04, 0.1755), (-0.08036, -0.03464, 0.194), (-0.08597, -0.02, 0.2075), (-0.05953, -2.602e-09, 0.2222), (-0.05814, 0.02, 0.217), (-0.05435, 0.03464, 0.2028), (-0.04918, 0.04, 0.1835), (-0.044, 0.03464, 0.1642), (-0.04021, 0.02, 0.1501), (-0.03882, -1.697e-09, 0.1449), (-0.04021, -0.02, 0.1501), (-0.044, -0.03464, 0.1642), (-0.04918, -0.04, 0.1835), (-0.05435, -0.03464, 0.2028), (-0.05814, -0.02, 0.217), (-0.03002, -1.312e-09, 0.228), (-0.02932, 0.02, 0.2227), (-0.02741, 0.03464, 0.2082), (-0.0248, 0.04, 0.1884), (-0.02219, 0.03464, 0.1685), (-0.02028, 0.02, 0.154), (-0.01958, -8.558e-10, 0.1487), (-0.02028, -0.02, 0.154), (-0.02219, -0.03464, 0.1685), (-0.0248, -0.04, 0.1884), (-0.02741, -0.03464, 0.2082), (-0.02932, -0.02, 0.2227), (-3.747e-08, -8.789e-16, 0.23), (-3.747e-08, 0.02, 0.2246), (-3.573e-08, 0.03464, 0.21), (-3.27e-08, 0.04, 0.19), (-2.921e-08, 0.03464, 0.17), (-2.619e-08, 0.02, 0.1554), (-2.444e-08, -5.683e-16, 0.15), (-2.444e-08, -0.02, 0.1554), (-2.618e-08, -0.03464, 0.17), (-2.921e-08, -0.04, 0.19), (-3.27e-08, -0.03464, 0.21), (-3.572e-08, -0.02, 0.2246), (0.03002, 1.312e-09, 0.228), (0.02932, 0.02, 0.2227), (0.02741, 0.03464, 0.2082), (0.0248, 0.04, 0.1884), (0.02219, 0.03464, 0.1685), (0.02028, 0.02, 0.154), (0.01958, 8.558e-10, 0.1487), (0.02028, -0.02, 0.154), (0.02219, -0.03464, 0.1685), (0.0248, -0.04, 0.1884), (0.02741, -0.03464, 0.2082), (0.02932, -0.02, 0.2227), (0.05953, 2.602e-09, 0.2222), (0.05814, 0.02, 0.217), (0.05435, 0.03464, 0.2028), (0.04918, 0.04, 0.1835), (0.044, 0.03464, 0.1642), (0.04021, 0.02, 0.1501), (0.03882, 1.697e-09, 0.1449), (0.04021, -0.02, 0.1501), (0.044, -0.03464, 0.1642), (0.04918, -0.04, 0.1835), (0.05435, -0.03464, 0.2028), (0.05814, -0.02, 0.217), (0.08802, 3.847e-09, 0.2125), (0.08597, 0.02, 0.2075), (0.08036, 0.03464, 0.194), (0.07271, 0.04, 0.1755), (0.06506, 0.03464, 0.1571), (0.05945, 0.02, 0.1435), (0.0574, 2.509e-09, 0.1386), (0.05945, -0.02, 0.1435), (0.06506, -0.03464, 0.1571), (0.07271, -0.04, 0.1755), (0.08036, -0.03464, 0.194), (0.08597, -0.02, 0.2075), (0.115, 5.027e-09, 0.1992), (0.1123, 0.02, 0.1945), (0.105, 0.03464, 0.1819), (0.095, 0.04, 0.1645), (0.085, 0.03464, 0.1472), (0.07768, 0.02, 0.1345), (0.075, 3.278e-09, 0.1299), (0.07768, -0.02, 0.1345), (0.085, -0.03464, 0.1472), (0.095, -0.04, 0.1645), (0.105, -0.03464, 0.1819), (0.1123, -0.02, 0.1945), (0.14, 6.12e-09, 0.1825), (0.1368, 0.02, 0.1782), (0.1278, 0.03464, 0.1666), (0.1157, 0.04, 0.1507), (0.1035, 0.03464, 0.1349), (0.09458, 0.02, 0.1233), (0.09131, 3.991e-09, 0.119), (0.09458, -0.02, 0.1233), (0.1035, -0.03464, 0.1349), (0.1157, -0.04, 0.1507), (0.1278, -0.03464, 0.1666), (0.1368, -0.02, 0.1782), (0.1626, 7.109e-09, 0.1626), (0.1588, 0.02, 0.1588), (0.1485, 0.03464, 0.1485), (0.1344, 0.04, 0.1344), (0.1202, 0.03464, 0.1202), (0.1099, 0.02, 0.1099), (0.1061, 4.636e-09, 0.1061), (0.1099, -0.02, 0.1099), (0.1202, -0.03464, 0.1202), (0.1344, -0.04, 0.1344), (0.1485, -0.03464, 0.1485), (0.1588, -0.02, 0.1588), (0.1825, 7.976e-09, 0.14), (0.1782, 0.02, 0.1368), (0.1666, 0.03464, 0.1278), (0.1507, 0.04, 0.1157), (0.1349, 0.03464, 0.1035), (0.1233, 0.02, 0.09458), (0.119, 5.202e-09, 0.09131), (0.1233, -0.02, 0.09458), (0.1349, -0.03464, 0.1035), (0.1507, -0.04, 0.1157), (0.1666, -0.03464, 0.1278), (0.1782, -0.02, 0.1368), (0.1992, 8.707e-09, 0.115), (0.1945, 0.02, 0.1123), (0.1819, 0.03464, 0.105), (0.1645, 0.04, 0.095), (0.1472, 0.03464, 0.085), (0.1345, 0.02, 0.07768), (0.1299, 5.678e-09, 0.075), (0.1345, -0.02, 0.07768), (0.1472, -0.03464, 0.085), (0.1645, -0.04, 0.095), (0.1819, -0.03464, 0.105), (0.1945, -0.02, 0.1123), (0.2125, 9.288e-09, 0.08802), (0.2075, 0.02, 0.08597), (0.194, 0.03464, 0.08036), (0.1755, 0.04, 0.07271), (0.1571, 0.03464, 0.06506), (0.1435, 0.02, 0.05945), (0.1386, 6.058e-09, 0.0574), (0.1435, -0.02, 0.05945), (0.1571, -0.03464, 0.06506), (0.1755, -0.04, 0.07271), (0.194, -0.03464, 0.08036), (0.2075, -0.02, 0.08597), (0.2222, 9.711e-09, 0.05953), (0.217, 0.02, 0.05814), (0.2028, 0.03464, 0.05435), (0.1835, 0.04, 0.04918), (0.1642, 0.03464, 0.044), (0.1501, 0.02, 0.04021), (0.1449, 6.333e-09, 0.03882), (0.1501, -0.02, 0.04021), (0.1642, -0.03464, 0.044), (0.1835, -0.04, 0.04918), (0.2028, -0.03464, 0.05435), (0.217, -0.02, 0.05814), (0.228, 9.968e-09, 0.03002), (0.2227, 0.02, 0.02932), (0.2082, 0.03464, 0.02741), (0.1884, 0.04, 0.0248), (0.1685, 0.03464, 0.02219), (0.154, 0.02, 0.02028), (0.1487, 6.501e-09, 0.01958), (0.154, -0.02, 0.02028), (0.1685, -0.03464, 0.02219), (0.1884, -0.04, 0.0248), (0.2082, -0.03464, 0.02741), (0.2227, -0.02, 0.02932), (0.23, 1.005e-08, 0.0), (0.2246, 0.02, -6.6e-17), (0.21, 0.03464, -1.143e-16), (0.19, 0.04, -1.32e-16), (0.17, 0.03464, -1.143e-16), (0.1554, 0.02, -6.6e-17), (0.15, 6.557e-09, -1.617e-32), (0.1554, -0.02, 6.6e-17), (0.17, -0.03464, 1.143e-16), (0.19, -0.04, 1.32e-16), (0.21, -0.03464, 1.143e-16), (0.2246, -0.02, 6.6e-17), (0.228, 9.968e-09, -0.03002), (0.2227, 0.02, -0.02932), (0.2082, 0.03464, -0.02741), (0.1884, 0.04, -0.0248), (0.1685, 0.03464, -0.02219), (0.154, 0.02, -0.02028), (0.1487, 6.501e-09, -0.01958), (0.154, -0.02, -0.02028), (0.1685, -0.03464, -0.02219), (0.1884, -0.04, -0.0248), (0.2082, -0.03464, -0.02741), (0.2227, -0.02, -0.02932), (0.2222, 9.711e-09, -0.05953), (0.217, 0.02, -0.05814), (0.2028, 0.03464, -0.05435), (0.1835, 0.04, -0.04918), (0.1642, 0.03464, -0.044), (0.1501, 0.02, -0.04021), (0.1449, 6.333e-09, -0.03882), (0.1501, -0.02, -0.04021), (0.1642, -0.03464, -0.044), (0.1835, -0.04, -0.04918), (0.2028, -0.03464, -0.05435), (0.217, -0.02, -0.05814), (0.2125, 9.288e-09, -0.08802), (0.2075, 0.02, -0.08597), (0.194, 0.03464, -0.08036), (0.1755, 0.04, -0.07271), (0.1571, 0.03464, -0.06506), (0.1435, 0.02, -0.05945), (0.1386, 6.058e-09, -0.0574), (0.1435, -0.02, -0.05945), (0.1571, -0.03464, -0.06506), (0.1755, -0.04, -0.07271), (0.194, -0.03464, -0.08036), (0.2075, -0.02, -0.08597), (0.1992, 8.707e-09, -0.115), (0.1945, 0.02, -0.1123), (0.1819, 0.03464, -0.105), (0.1645, 0.04, -0.095), (0.1472, 0.03464, -0.085), (0.1345, 0.02, -0.07768), (0.1299, 5.678e-09, -0.075), (0.1345, -0.02, -0.07768), (0.1472, -0.03464, -0.085), (0.1645, -0.04, -0.095), (0.1819, -0.03464, -0.105), (0.1945, -0.02, -0.1123), (0.1825, 7.976e-09, -0.14), (0.1782, 0.02, -0.1368), (0.1666, 0.03464, -0.1278), (0.1507, 0.04, -0.1157), (0.1349, 0.03464, -0.1035), (0.1233, 0.02, -0.09458), (0.119, 5.202e-09, -0.09131), (0.1233, -0.02, -0.09458), (0.1349, -0.03464, -0.1035), (0.1507, -0.04, -0.1157), (0.1666, -0.03464, -0.1278), (0.1782, -0.02, -0.1368), (0.1626, 7.109e-09, -0.1626), (0.1588, 0.02, -0.1588), (0.1485, 0.03464, -0.1485), (0.1344, 0.04, -0.1344), (0.1202, 0.03464, -0.1202), (0.1099, 0.02, -0.1099), (0.1061, 4.636e-09, -0.1061), (0.1099, -0.02, -0.1099), (0.1202, -0.03464, -0.1202), (0.1344, -0.04, -0.1344), (0.1485, -0.03464, -0.1485), (0.1588, -0.02, -0.1588), (0.14, 6.12e-09, -0.1825), (0.1368, 0.02, -0.1782), (0.1278, 0.03464, -0.1666), (0.1157, 0.04, -0.1507), (0.1035, 0.03464, -0.1349), (0.09458, 0.02, -0.1233), (0.09131, 3.991e-09, -0.119), (0.09458, -0.02, -0.1233), (0.1035, -0.03464, -0.1349), (0.1157, -0.04, -0.1507), (0.1278, -0.03464, -0.1666), (0.1368, -0.02, -0.1782), (0.115, 5.027e-09, -0.1992), (0.1123, 0.02, -0.1945), (0.105, 0.03464, -0.1819), (0.095, 0.04, -0.1645), (0.085, 0.03464, -0.1472), (0.07768, 0.02, -0.1345), (0.075, 3.278e-09, -0.1299), (0.07768, -0.02, -0.1345), (0.085, -0.03464, -0.1472), (0.095, -0.04, -0.1645), (0.105, -0.03464, -0.1819), (0.1123, -0.02, -0.1945), (0.08802, 3.847e-09, -0.2125), (0.08597, 0.02, -0.2075), (0.08036, 0.03464, -0.194), (0.07271, 0.04, -0.1755), (0.06506, 0.03464, -0.1571), (0.05945, 0.02, -0.1435), (0.0574, 2.509e-09, -0.1386), (0.05945, -0.02, -0.1435), (0.06506, -0.03464, -0.1571), (0.07271, -0.04, -0.1755), (0.08036, -0.03464, -0.194), (0.08597, -0.02, -0.2075), (0.05953, 2.602e-09, -0.2222), (0.05814, 0.02, -0.217), (0.05435, 0.03464, -0.2028), (0.04918, 0.04, -0.1835), (0.044, 0.03464, -0.1642), (0.04021, 0.02, -0.1501), (0.03882, 1.697e-09, -0.1449), (0.04021, -0.02, -0.1501), (0.044, -0.03464, -0.1642), (0.04918, -0.04, -0.1835), (0.05435, -0.03464, -0.2028), (0.05814, -0.02, -0.217), (0.03002, 1.312e-09, -0.228), (0.02932, 0.02, -0.2227), (0.02741, 0.03464, -0.2082), (0.0248, 0.04, -0.1884), (0.02219, 0.03464, -0.1685), (0.02028, 0.02, -0.154), (0.01958, 8.558e-10, -0.1487), (0.02028, -0.02, -0.154), (0.02219, -0.03464, -0.1685), (0.0248, -0.04, -0.1884), (0.02741, -0.03464, -0.2082), (0.02932, -0.02, -0.2227), (-0.2284, 0.1714, -0.211), (-0.2284, 0.0616, -0.211), (-0.2284, -0.0482, -0.211), (-0.2284, -0.158, -0.211), (-0.2284, 0.1714, 0.2038), (-0.2284, 0.0616, 0.2038), (-0.2284, -0.0482, 0.2038), (-0.2284, -0.158, 0.2038), (-0.1848, 0.1714, -0.211), (-0.1848, 0.0616, -0.211), (-0.1848, -0.0482, -0.211), (-0.1848, -0.158, -0.211), (-0.1848, 0.1714, 0.2038), (-0.1848, 0.0616, 0.2038), (-0.1848, -0.0482, 0.2038), (-0.1848, -0.158, 0.2038)], [], [(0, 12, 13, 1), (1, 13, 14, 2), (2, 14, 15, 3), (3, 15, 16, 4), (4, 16, 17, 5), (5, 17, 18, 6), (6, 18, 19, 7), (7, 19, 20, 8), (8, 20, 21, 9), (9, 21, 22, 10), (10, 22, 23, 11), (11, 23, 12, 0), (12, 24, 25, 13), (13, 25, 26, 14), (14, 26, 27, 15), (15, 27, 28, 16), (16, 28, 29, 17), (17, 29, 30, 18), (18, 30, 31, 19), (19, 31, 32, 20), (20, 32, 33, 21), (21, 33, 34, 22), (22, 34, 35, 23), (23, 35, 24, 12), (24, 36, 37, 25), (25, 37, 38, 26), (26, 38, 39, 27), (27, 39, 40, 28), (28, 40, 41, 29), (29, 41, 42, 30), (30, 42, 43, 31), (31, 43, 44, 32), (32, 44, 45, 33), (33, 45, 46, 34), (34, 46, 47, 35), (35, 47, 36, 24), (36, 48, 49, 37), (37, 49, 50, 38), (38, 50, 51, 39), (39, 51, 52, 40), (40, 52, 53, 41), (41, 53, 54, 42), (42, 54, 55, 43), (43, 55, 56, 44), (44, 56, 57, 45), (45, 57, 58, 46), (46, 58, 59, 47), (47, 59, 48, 36), (48, 60, 61, 49), (49, 61, 62, 50), (50, 62, 63, 51), (51, 63, 64, 52), (52, 64, 65, 53), (53, 65, 66, 54), (54, 66, 67, 55), (55, 67, 68, 56), (56, 68, 69, 57), (57, 69, 70, 58), (58, 70, 71, 59), (59, 71, 60, 48), (60, 72, 73, 61), (61, 73, 74, 62), (62, 74, 75, 63), (63, 75, 76, 64), (64, 76, 77, 65), (65, 77, 78, 66), (66, 78, 79, 67), (67, 79, 80, 68), (68, 80, 81, 69), (69, 81, 82, 70), (70, 82, 83, 71), (71, 83, 72, 60), (72, 84, 85, 73), (73, 85, 86, 74), (74, 86, 87, 75), (75, 87, 88, 76), (76, 88, 89, 77), (77, 89, 90, 78), (78, 90, 91, 79), (79, 91, 92, 80), (80, 92, 93, 81), (81, 93, 94, 82), (82, 94, 95, 83), (83, 95, 84, 72), (84, 96, 97, 85), (85, 97, 98, 86), (86, 98, 99, 87), (87, 99, 100, 88), (88, 100, 101, 89), (89, 101, 102, 90), (90, 102, 103, 91), (91, 103, 104, 92), (92, 104, 105, 93), (93, 105, 106, 94), (94, 106, 107, 95), (95, 107, 96, 84), (96, 108, 109, 97), (97, 109, 110, 98), (98, 110, 111, 99), (99, 111, 112, 100), (100, 112, 113, 101), (101, 113, 114, 102), (102, 114, 115, 103), (103, 115, 116, 104), (104, 116, 117, 105), (105, 117, 118, 106), (106, 118, 119, 107), (107, 119, 108, 96), (108, 120, 121, 109), (109, 121, 122, 110), (110, 122, 123, 111), (111, 123, 124, 112), (112, 124, 125, 113), (113, 125, 126, 114), (114, 126, 127, 115), (115, 127, 128, 116), (116, 128, 129, 117), (117, 129, 130, 118), (118, 130, 131, 119), (119, 131, 120, 108), (120, 132, 133, 121), (121, 133, 134, 122), (122, 134, 135, 123), (123, 135, 136, 124), (124, 136, 137, 125), (125, 137, 138, 126), (126, 138, 139, 127), (127, 139, 140, 128), (128, 140, 141, 129), (129, 141, 142, 130), (130, 142, 143, 131), (131, 143, 132, 120), (132, 144, 145, 133), (133, 145, 146, 134), (134, 146, 147, 135), (135, 147, 148, 136), (136, 148, 149, 137), (137, 149, 150, 138), (138, 150, 151, 139), (139, 151, 152, 140), (140, 152, 153, 141), (141, 153, 154, 142), (142, 154, 155, 143), (143, 155, 144, 132), (144, 156, 157, 145), (145, 157, 158, 146), (146, 158, 159, 147), (147, 159, 160, 148), (148, 160, 161, 149), (149, 161, 162, 150), (150, 162, 163, 151), (151, 163, 164, 152), (152, 164, 165, 153), (153, 165, 166, 154), (154, 166, 167, 155), (155, 167, 156, 144), (156, 168, 169, 157), (157, 169, 170, 158), (158, 170, 171, 159), (159, 171, 172, 160), (160, 172, 173, 161), (161, 173, 174, 162), (162, 174, 175, 163), (163, 175, 176, 164), (164, 176, 177, 165), (165, 177, 178, 166), (166, 178, 179, 167), (167, 179, 168, 156), (168, 180, 181, 169), (169, 181, 182, 170), (170, 182, 183, 171), (171, 183, 184, 172), (172, 184, 185, 173), (173, 185, 186, 174), (174, 186, 187, 175), (175, 187, 188, 176), (176, 188, 189, 177), (177, 189, 190, 178), (178, 190, 191, 179), (179, 191, 180, 168), (180, 192, 193, 181), (181, 193, 194, 182), (182, 194, 195, 183), (183, 195, 196, 184), (184, 196, 197, 185), (185, 197, 198, 186), (186, 198, 199, 187), (187, 199, 200, 188), (188, 200, 201, 189), (189, 201, 202, 190), (190, 202, 203, 191), (191, 203, 192, 180), (192, 204, 205, 193), (193, 205, 206, 194), (194, 206, 207, 195), (195, 207, 208, 196), (196, 208, 209, 197), (197, 209, 210, 198), (198, 210, 211, 199), (199, 211, 212, 200), (200, 212, 213, 201), (201, 213, 214, 202), (202, 214, 215, 203), (203, 215, 204, 192), (204, 216, 217, 205), (205, 217, 218, 206), (206, 218, 219, 207), (207, 219, 220, 208), (208, 220, 221, 209), (209, 221, 222, 210), (210, 222, 223, 211), (211, 223, 224, 212), (212, 224, 225, 213), (213, 225, 226, 214), (214, 226, 227, 215), (215, 227, 216, 204), (216, 228, 229, 217), (217, 229, 230, 218), (218, 230, 231, 219), (219, 231, 232, 220), (220, 232, 233, 221), (221, 233, 234, 222), (222, 234, 235, 223), (223, 235, 236, 224), (224, 236, 237, 225), (225, 237, 238, 226), (226, 238, 239, 227), (227, 239, 228, 216), (228, 240, 241, 229), (229, 241, 242, 230), (230, 242, 243, 231), (231, 243, 244, 232), (232, 244, 245, 233), (233, 245, 246, 234), (234, 246, 247, 235), (235, 247, 248, 236), (236, 248, 249, 237), (237, 249, 250, 238), (238, 250, 251, 239), (239, 251, 240, 228), (240, 252, 253, 241), (241, 253, 254, 242), (242, 254, 255, 243), (243, 255, 256, 244), (244, 256, 257, 245), (245, 257, 258, 246), (246, 258, 259, 247), (247, 259, 260, 248), (248, 260, 261, 249), (249, 261, 262, 250), (250, 262, 263, 251), (251, 263, 252, 240), (252, 264, 265, 253), (253, 265, 266, 254), (254, 266, 267, 255), (255, 267, 268, 256), (256, 268, 269, 257), (257, 269, 270, 258), (258, 270, 271, 259), (259, 271, 272, 260), (260, 272, 273, 261), (261, 273, 274, 262), (262, 274, 275, 263), (263, 275, 264, 252), (264, 276, 277, 265), (265, 277, 278, 266), (266, 278, 279, 267), (267, 279, 280, 268), (268, 280, 281, 269), (269, 281, 282, 270), (270, 282, 283, 271), (271, 283, 284, 272), (272, 284, 285, 273), (273, 285, 286, 274), (274, 286, 287, 275), (275, 287, 276, 264), (276, 288, 289, 277), (277, 289, 290, 278), (278, 290, 291, 279), (279, 291, 292, 280), (280, 292, 293, 281), (281, 293, 294, 282), (282, 294, 295, 283), (283, 295, 296, 284), (284, 296, 297, 285), (285, 297, 298, 286), (286, 298, 299, 287), (287, 299, 288, 276), (288, 300, 301, 289), (289, 301, 302, 290), (290, 302, 303, 291), (291, 303, 304, 292), (292, 304, 305, 293), (293, 305, 306, 294), (294, 306, 307, 295), (295, 307, 308, 296), (296, 308, 309, 297), (297, 309, 310, 298), (298, 310, 311, 299), (299, 311, 300, 288), (300, 312, 313, 301), (301, 313, 314, 302), (302, 314, 315, 303), (303, 315, 316, 304), (304, 316, 317, 305), (305, 317, 318, 306), (306, 318, 319, 307), (307, 319, 320, 308), (308, 320, 321, 309), (309, 321, 322, 310), (310, 322, 323, 311), (311, 323, 312, 300), (312, 324, 325, 313), (313, 325, 326, 314), (314, 326, 327, 315), (315, 327, 328, 316), (316, 328, 329, 317), (317, 329, 330, 318), (318, 330, 331, 319), (319, 331, 332, 320), (320, 332, 333, 321), (321, 333, 334, 322), (322, 334, 335, 323), (323, 335, 324, 312), (324, 336, 337, 325), (325, 337, 338, 326), (326, 338, 339, 327), (327, 339, 340, 328), (328, 340, 341, 329), (329, 341, 342, 330), (330, 342, 343, 331), (331, 343, 344, 332), (332, 344, 345, 333), (333, 345, 346, 334), (334, 346, 347, 335), (335, 347, 336, 324), (336, 348, 349, 337), (337, 349, 350, 338), (338, 350, 351, 339), (339, 351, 352, 340), (340, 352, 353, 341), (341, 353, 354, 342), (342, 354, 355, 343), (343, 355, 356, 344), (344, 356, 357, 345), (345, 357, 358, 346), (346, 358, 359, 347), (347, 359, 348, 336), (348, 360, 361, 349), (349, 361, 362, 350), (350, 362, 363, 351), (351, 363, 364, 352), (352, 364, 365, 353), (353, 365, 366, 354), (354, 366, 367, 355), (355, 367, 368, 356), (356, 368, 369, 357), (357, 369, 370, 358), (358, 370, 371, 359), (359, 371, 360, 348), (360, 372, 373, 361), (361, 373, 374, 362), (362, 374, 375, 363), (363, 375, 376, 364), (364, 376, 377, 365), (365, 377, 378, 366), (366, 378, 379, 367), (367, 379, 380, 368), (368, 380, 381, 369), (369, 381, 382, 370), (370, 382, 383, 371), (371, 383, 372, 360), (372, 384, 385, 373), (373, 385, 386, 374), (374, 386, 387, 375), (375, 387, 388, 376), (376, 388, 389, 377), (377, 389, 390, 378), (378, 390, 391, 379), (379, 391, 392, 380), (380, 392, 393, 381), (381, 393, 394, 382), (382, 394, 395, 383), (383, 395, 384, 372), (384, 396, 397, 385), (385, 397, 398, 386), (386, 398, 399, 387), (387, 399, 400, 388), (388, 400, 401, 389), (389, 401, 402, 390), (390, 402, 403, 391), (391, 403, 404, 392), (392, 404, 405, 393), (393, 405, 406, 394), (394, 406, 407, 395), (395, 407, 396, 384), (396, 408, 409, 397), (397, 409, 410, 398), (398, 410, 411, 399), (399, 411, 412, 400), (400, 412, 413, 401), (401, 413, 414, 402), (402, 414, 415, 403), (403, 415, 416, 404), (404, 416, 417, 405), (405, 417, 418, 406), (406, 418, 419, 407), (407, 419, 408, 396), (408, 420, 421, 409), (409, 421, 422, 410), (410, 422, 423, 411), (411, 423, 424, 412), (412, 424, 425, 413), (413, 425, 426, 414), (414, 426, 427, 415), (415, 427, 428, 416), (416, 428, 429, 417), (417, 429, 430, 418), (418, 430, 431, 419), (419, 431, 420, 408), (420, 432, 433, 421), (421, 433, 434, 422), (422, 434, 435, 423), (423, 435, 436, 424), (424, 436, 437, 425), (425, 437, 438, 426), (426, 438, 439, 427), (427, 439, 440, 428), (428, 440, 441, 429), (429, 441, 442, 430), (430, 442, 443, 431), (431, 443, 432, 420), (432, 444, 445, 433), (433, 445, 446, 434), (434, 446, 447, 435), (435, 447, 448, 436), (436, 448, 449, 437), (437, 449, 450, 438), (438, 450, 451, 439), (439, 451, 452, 440), (440, 452, 453, 441), (441, 453, 454, 442), (442, 454, 455, 443), (443, 455, 444, 432), (444, 456, 457, 445), (445, 457, 458, 446), (446, 458, 459, 447), (447, 459, 460, 448), (448, 460, 461, 449), (449, 461, 462, 450), (450, 462, 463, 451), (451, 463, 464, 452), (452, 464, 465, 453), (453, 465, 466, 454), (454, 466, 467, 455), (455, 467, 456, 444), (456, 468, 469, 457), (457, 469, 470, 458), (458, 470, 471, 459), (459, 471, 472, 460), (460, 472, 473, 461), (461, 473, 474, 462), (462, 474, 475, 463), (463, 475, 476, 464), (464, 476, 477, 465), (465, 477, 478, 466), (466, 478, 479, 467), (467, 479, 468, 456), (468, 480, 481, 469), (469, 481, 482, 470), (470, 482, 483, 471), (471, 483, 484, 472), (472, 484, 485, 473), (473, 485, 486, 474), (474, 486, 487, 475), (475, 487, 488, 476), (476, 488, 489, 477), (477, 489, 490, 478), (478, 490, 491, 479), (479, 491, 480, 468), (480, 492, 493, 481), (481, 493, 494, 482), (482, 494, 495, 483), (483, 495, 496, 484), (484, 496, 497, 485), (485, 497, 498, 486), (486, 498, 499, 487), (487, 499, 500, 488), (488, 500, 501, 489), (489, 501, 502, 490), (490, 502, 503, 491), (491, 503, 492, 480), (492, 504, 505, 493), (493, 505, 506, 494), (494, 506, 507, 495), (495, 507, 508, 496), (496, 508, 509, 497), (497, 509, 510, 498), (498, 510, 511, 499), (499, 511, 512, 500), (500, 512, 513, 501), (501, 513, 514, 502), (502, 514, 515, 503), (503, 515, 504, 492), (504, 516, 517, 505), (505, 517, 518, 506), (506, 518, 519, 507), (507, 519, 520, 508), (508, 520, 521, 509), (509, 521, 522, 510), (510, 522, 523, 511), (511, 523, 524, 512), (512, 524, 525, 513), (513, 525, 526, 514), (514, 526, 527, 515), (515, 527, 516, 504), (516, 528, 529, 517), (517, 529, 530, 518), (518, 530, 531, 519), (519, 531, 532, 520), (520, 532, 533, 521), (521, 533, 534, 522), (522, 534, 535, 523), (523, 535, 536, 524), (524, 536, 537, 525), (525, 537, 538, 526), (526, 538, 539, 527), (527, 539, 528, 516), (528, 540, 541, 529), (529, 541, 542, 530), (530, 542, 543, 531), (531, 543, 544, 532), (532, 544, 545, 533), (533, 545, 546, 534), (534, 546, 547, 535), (535, 547, 548, 536), (536, 548, 549, 537), (537, 549, 550, 538), (538, 550, 551, 539), (539, 551, 540, 528), (540, 552, 553, 541), (541, 553, 554, 542), (542, 554, 555, 543), (543, 555, 556, 544), (544, 556, 557, 545), (545, 557, 558, 546), (546, 558, 559, 547), (547, 559, 560, 548), (548, 560, 561, 549), (549, 561, 562, 550), (550, 562, 563, 551), (551, 563, 552, 540), (552, 564, 565, 553), (553, 565, 566, 554), (554, 566, 567, 555), (555, 567, 568, 556), (556, 568, 569, 557), (557, 569, 570, 558), (558, 570, 571, 559), (559, 571, 572, 560), (560, 572, 573, 561), (561, 573, 574, 562), (562, 574, 575, 563), (563, 575, 564, 552), (564, 0, 1, 565), (565, 1, 2, 566), (566, 2, 3, 567), (567, 3, 4, 568), (568, 4, 5, 569), (569, 5, 6, 570), (570, 6, 7, 571), (571, 7, 8, 572), (572, 8, 9, 573), (573, 9, 10, 574), (574, 10, 11, 575), (575, 11, 0, 564), (576, 580, 588, 584), (582, 583, 591, 590), (578, 577, 585, 586), (584, 588, 589, 585), (585, 589, 590, 586), (586, 590, 591, 587), (580, 581, 589, 588), (579, 578, 586, 587), (583, 579, 587, 591), (577, 576, 584, 585), (581, 582, 590, 589)])
me_torus.polygons.foreach_set('use_smooth', [True] * 587)
me_torus.materials.append(mat_gray)
me_torus.use_remesh_preserve_volume = False
me_torus.use_remesh_preserve_attributes = False
me_torus.use_mirror_vertex_groups = False
me_torus.update()

# ---- curves / text
cu_beziercircle = bpy.data.curves.new('BezierCircle', 'CURVE')
cu_beziercircle.dimensions = '3D'
_sp = cu_beziercircle.splines.new('BEZIER'); _sp.bezier_points.add(3)
_sp.bezier_points.foreach_set('co', [-0.08773, 0.0, 0.0, 0.0, 0.08773, 0.0, 0.08773, 0.0, 0.0, 0.0, -0.08773, 0.0])
_sp.bezier_points.foreach_set('handle_left', [-0.08773, -0.04844, 0.0, -0.04844, 0.08773, 0.0, 0.08773, 0.04844, 0.0, 0.04844, -0.08773, 0.0])
_sp.bezier_points.foreach_set('handle_right', [-0.08773, 0.04844, 0.0, 0.04844, 0.08773, 0.0, 0.08773, -0.04844, 0.0, -0.04844, -0.08773, 0.0])
for _p, _l, _r in zip(_sp.bezier_points, ['AUTO', 'AUTO', 'AUTO', 'AUTO'], ['AUTO', 'AUTO', 'AUTO', 'AUTO']): _p.handle_left_type = _l; _p.handle_right_type = _r
_sp.bezier_points.foreach_set('radius', [0.08773, 0.08773, 0.08773, 0.08773])
_sp.order_u = 0
_sp.order_v = 0
_sp.use_cyclic_u = True
cu_beziercircle.use_path = True
cu_beziercircle.use_path_clamp = True
cu_beziercircle.bevel_resolution = 0
cu_beziercircle.fill_mode = 'HALF'
cu_beziercurve_001 = bpy.data.curves.new('BezierCurve.001', 'CURVE')
cu_beziercurve_001.dimensions = '3D'
_sp = cu_beziercurve_001.splines.new('BEZIER'); _sp.bezier_points.add(1)
_sp.bezier_points.foreach_set('co', [0.1779, -1.488, -0.3118, 0.1779, 0.07693, 0.1388])
_sp.bezier_points.foreach_set('handle_left', [0.1447, -2.563, -0.3181, 0.1779, -0.3965, 0.166])
_sp.bezier_points.foreach_set('handle_right', [0.1998, -0.7819, -0.3077, 0.1781, 1.645, 0.04858])
for _p, _l, _r in zip(_sp.bezier_points, ['ALIGNED', 'ALIGNED'], ['ALIGNED', 'ALIGNED']): _p.handle_left_type = _l; _p.handle_right_type = _r
_sp.order_u = 0
_sp.order_v = 0
cu_beziercurve_001.materials.append(mat_brown)
cu_beziercurve_001.use_path = True
cu_beziercurve_001.use_path_clamp = True
cu_beziercurve_001.bevel_mode = 'OBJECT'
cu_beziercurve_001.bevel_resolution = 0
cu_beziercurve_001.fill_mode = 'HALF'

# ---- objects
ob_end = bpy.data.objects.new('end', me_sphere)
ob_base = bpy.data.objects.new('base', me_cube_006)
ob_pole = bpy.data.objects.new('pole', me_cube_004)
ob_rope_thickness = bpy.data.objects.new('rope thickness', cu_beziercircle)
ob_rope = bpy.data.objects.new('rope', cu_beziercurve_001)
ob_ring = bpy.data.objects.new('ring', me_torus)

# ---- transforms, parenting, visibility, modifiers, constraints
ob_end.location = (0.4958, -0.2009, 2.605)
ob_end.rotation_euler = (0.0, -0.0, 3.142)
ob_end.scale = (0.2187, 0.2187, 0.2187)
ob_end.lineart.crease_threshold = 0.0
ob_base.location = (-0.009017, -0.01157, 0.1)
ob_base.lineart.crease_threshold = 0.0
ob_pole.location = (0.0, 0.0, 1.608)
ob_pole.lineart.crease_threshold = 0.0
ob_rope_thickness.location = (-0.009017, -0.01157, 3.255)
ob_rope_thickness.lineart.crease_threshold = 0.0
ob_rope.location = (0.6704, 0.03266, 2.486)
ob_rope.rotation_euler = (0.0, -0.0, 3.142)
ob_rope.lineart.crease_threshold = 0.0
ob_ring.location = (0.5029, -0.006702, 2.699)
ob_ring.lineart.crease_threshold = 0.0
cu_beziercurve_001.bevel_object = ob_rope_thickness

# ---- collection membership
col_collection_1.objects.link(ob_end)
col_collection_1.objects.link(ob_base)
col_collection_1.objects.link(ob_pole)
col_collection_1.objects.link(ob_rope_thickness)
col_collection_1.objects.link(ob_rope)
col_collection_1.objects.link(ob_ring)

# ---- scene / render settings (as saved in the file)
scene.frame_start = 1; scene.frame_end = 250; scene.frame_set(1)
scene.render.engine = 'BLENDER_EEVEE_NEXT'
scene.render.resolution_percentage = 50
scene.render.dither_intensity = 0.0
scene.cycles.use_denoising = False
scene.cycles.samples = 128
scene.cycles.sampling_pattern = 'TABULATED_SOBOL'
scene.cycles.use_adaptive_sampling = False
scene.cycles.use_light_tree = False
scene.cycles.blur_glossy = 0.0
scene.cycles.sample_clamp_indirect = 0.0
scene.view_settings.view_transform = 'Standard'
bpy.context.view_layer.update()

# ---- added for rendering (the .blend has no active camera and no usable light): camera, sun
cam_auto = bpy.data.cameras.new('AutoCamera')
cam_auto.lens = 50.0
cam_auto.sensor_width = 36.0
cam_auto.clip_end = 1000.0
ob_auto_camera = bpy.data.objects.new('AutoCamera', cam_auto)
scene.collection.objects.link(ob_auto_camera)
ob_auto_camera.location = (5.93558, -6.04012, 6.18341)
ob_auto_camera.rotation_euler = (1.09748, -7.21219e-08, 0.694738)
scene.camera = ob_auto_camera
light_auto_sun = bpy.data.lights.new('AutoSun', 'SUN')
light_auto_sun.energy = 3.0
light_auto_sun.angle = 0.0523599
ob_auto_sun = bpy.data.objects.new('AutoSun', light_auto_sun)
scene.collection.objects.link(ob_auto_sun)
ob_auto_sun.rotation_euler = (0.872665, 0.174533, 0.523599)
bpy.context.view_layer.update()
